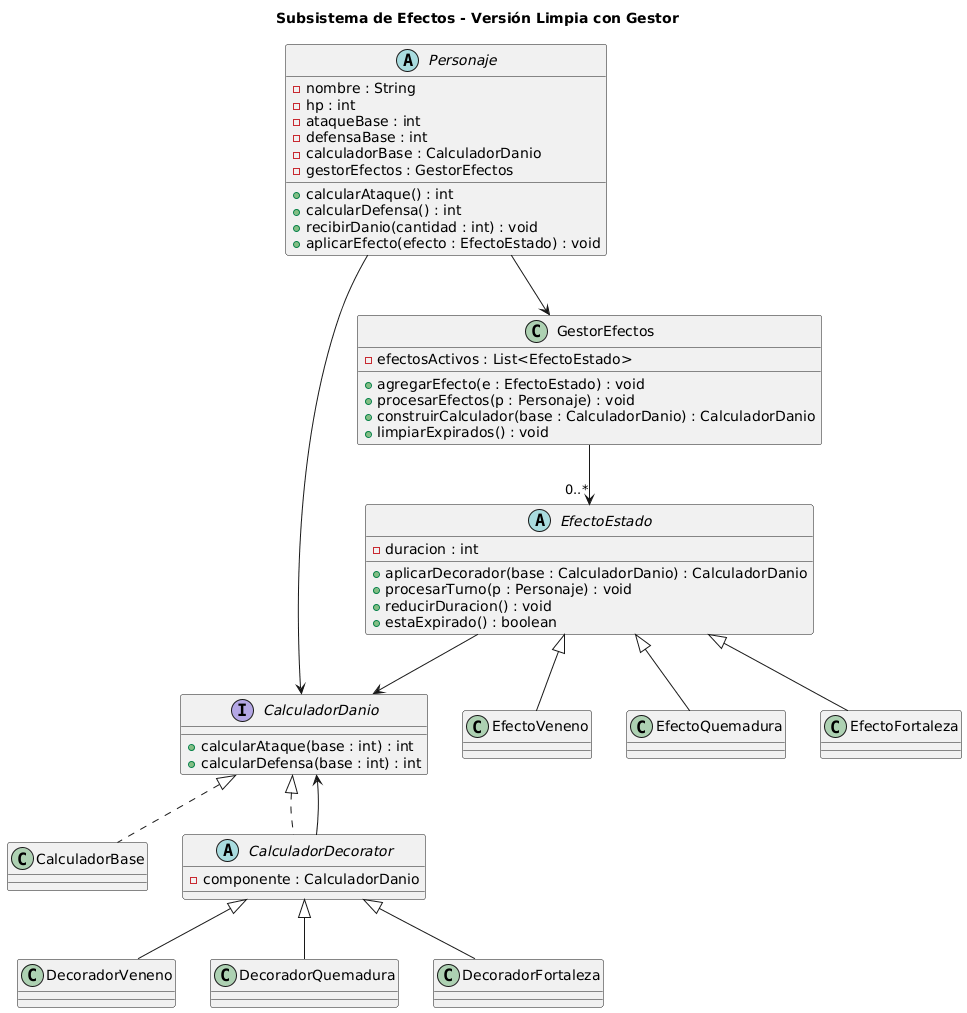

The diagram above was rendered by PlantUML. Its source (embedded in the PNG):
@startuml
title Subsistema de Efectos - Versión Limpia con Gestor

' =========================
' PERSONAJE
' =========================

abstract class Personaje {
    - nombre : String
    - hp : int
    - ataqueBase : int
    - defensaBase : int
    - calculadorBase : CalculadorDanio
    - gestorEfectos : GestorEfectos
    + calcularAtaque() : int
    + calcularDefensa() : int
    + recibirDanio(cantidad : int) : void
    + aplicarEfecto(efecto : EfectoEstado) : void
}

Personaje --> CalculadorDanio
Personaje --> GestorEfectos

' =========================
' COMPONENTE BASE
' =========================

interface CalculadorDanio {
    + calcularAtaque(base : int) : int
    + calcularDefensa(base : int) : int
}

class CalculadorBase

CalculadorDanio <|.. CalculadorBase

' =========================
' DECORATOR ABSTRACTO
' =========================

abstract class CalculadorDecorator {
    - componente : CalculadorDanio
}

CalculadorDanio <|.. CalculadorDecorator
CalculadorDecorator --> CalculadorDanio

' =========================
' EFECTOS CONCRETOS (Decoradores)
' =========================

class DecoradorVeneno
class DecoradorQuemadura
class DecoradorFortaleza

CalculadorDecorator <|-- DecoradorVeneno
CalculadorDecorator <|-- DecoradorQuemadura
CalculadorDecorator <|-- DecoradorFortaleza

' =========================
' EFECTO COMO ENTIDAD LÓGICA
' =========================

abstract class EfectoEstado {
    - duracion : int
    + aplicarDecorador(base : CalculadorDanio) : CalculadorDanio
    + procesarTurno(p : Personaje) : void
    + reducirDuracion() : void
    + estaExpirado() : boolean
}

class EfectoVeneno
class EfectoQuemadura
class EfectoFortaleza

EfectoEstado <|-- EfectoVeneno
EfectoEstado <|-- EfectoQuemadura
EfectoEstado <|-- EfectoFortaleza

EfectoEstado --> CalculadorDanio

' =========================
' GESTOR DE EFECTOS
' =========================

class GestorEfectos {
    - efectosActivos : List<EfectoEstado>
    + agregarEfecto(e : EfectoEstado) : void
    + procesarEfectos(p : Personaje) : void
    + construirCalculador(base : CalculadorDanio) : CalculadorDanio
    + limpiarExpirados() : void
}

GestorEfectos --> "0..*" EfectoEstado
@enduml